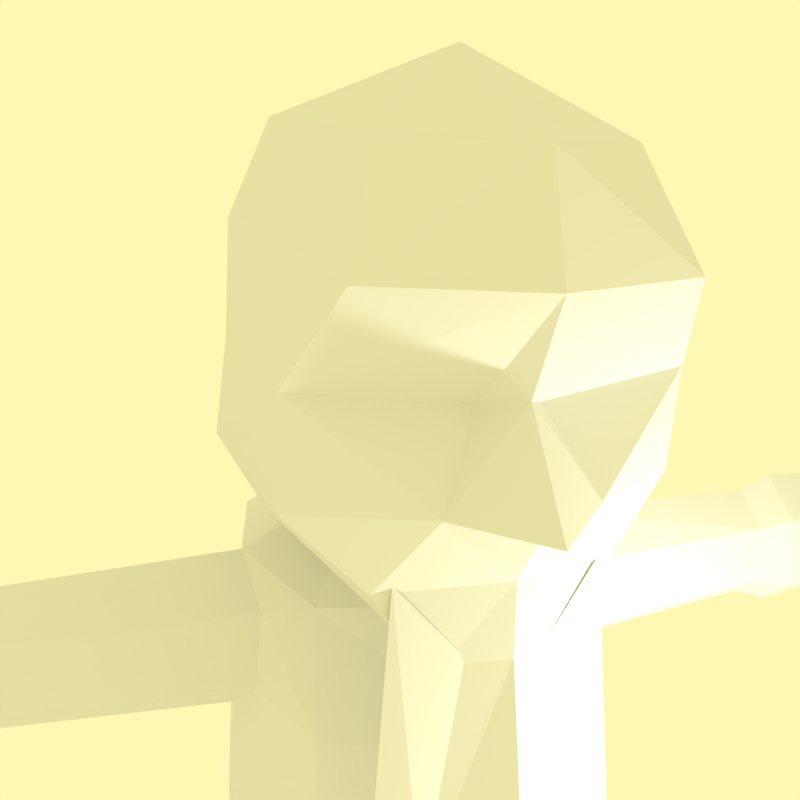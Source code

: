 # Source: OldMan.blend  (saved by Blender 2.77.0; exported with 4.5.12 LTS)
import bpy
from mathutils import Matrix  # noqa: F401  (used for matrix-valued properties, if any)

bpy.ops.wm.read_factory_settings(use_empty=True)
scene = bpy.context.scene
scene.name = 'Scene'

# ---- collections
col_collection_1 = bpy.data.collections.new('Collection 1'); scene.collection.children.link(col_collection_1)
col_collection_2 = bpy.data.collections.new('Collection 2'); scene.collection.children.link(col_collection_2)
col_collection_2.hide_render = True
col_collection_2.hide_viewport = True

# ---- materials (node trees are filled in below, after node groups)
mat_material_001 = bpy.data.materials.new('Material.001')
mat_material_001.alpha_threshold = 0.0
mat_material_001.use_transparent_shadow = False
mat_material_001.roughness = 0.5

# ---- material node trees

# ---- world
world_world = bpy.data.worlds.new('World'); scene.world = world_world
world_world.color = (1.0, 0.9357, 0.4536)
world_world.use_sun_shadow = False
world_world.sun_shadow_jitter_overblur = 0.0
world_world.cycles.sampling_method = 'MANUAL'

# ---- cameras
cam_camera_001 = bpy.data.cameras.new('Camera.001')
cam_camera_001.clip_end = 100.0
cam_camera_001.lens = 35.0
cam_camera_001.sensor_width = 32.0
cam_camera_001.sensor_height = 18.0
cam_camera_001.display_size = 2.0
cam_camera_001.dof.focus_distance = 0.0
cam_camera_001.dof.aperture_fstop = 128.0
cam_camera_001.dof.aperture_blades = 6

# ---- lights
light_lamp = bpy.data.lights.new('Lamp', 'POINT')
light_lamp.transmission_factor = 0.0
light_lamp.cutoff_distance = 30.0
light_lamp.energy = 100.0
light_lamp.shadow_buffer_clip_start = 1.001
light_lamp.shadow_soft_size = 0.1
light_lamp.shadow_maximum_resolution = 0.006
light_lamp.use_absolute_resolution = True

# ---- meshes
me_sphere = bpy.data.meshes.new('Sphere')
me_sphere.from_pydata([(2.931, -1.154, 8.322), (3.236, 0.4041, 8.322), (2.287, 1.285, 8.322), (1.105, 0.6811, 8.322), (1.192e-07, 0.4431, 27.93), (0.0, 1.941, 25.39), (1.192e-07, 1.409, 22.65), (1.735, -0.264, 27.8), (2.454, 0.941, 25.21), (1.735, 0.7018, 22.52), (2.454, -1.971, 27.49), (3.002, -1.473, 24.77), (2.454, -1.005, 22.21), (1.735, -3.678, 27.18), (2.775, -3.406, 24.34), (1.719, -3.461, 21.76), (1.192e-07, -4.592, 27.04), (0.0, -4.257, 24.2), (1.192e-07, -4.037, 21.92), (-1.192e-07, -2.154, 28.49), (0.7213, 0.1863, 22.05), (1.232, -2.77, 21.01), (1.192e-07, -3.997, 20.55), (2.962, -1.75, 26.29), (2.241, -4.382, 25.58), (5.96e-08, -4.927, 25.48), (3.138, -1.226, 23.42), (2.77, -3.189, 22.83), (5.96e-08, -5.139, 22.69), (5.96e-08, -4.533, 22.57), (0.4539, -3.668, 24.05), (1.073, -4.195, 22.86), (1.192e-07, 0.8049, 22.19), (0.4778, 0.6485, 22.17), (0.3691, -1.764, 20.68), (1.192e-07, -1.884, 20.66), (1.223e-07, 4.033, 21.56), (2.011, 2.759, 21.12), (2.671, -0.1715, 21.32), (1.764, -1.113, 20.59), (1.139e-07, -2.097, 19.26), (1.232e-07, 4.487, 19.0), (2.207, 3.171, 19.0), (2.888, -0.1886, 18.81), (1.936, -1.575, 18.73), (1.139e-07, -2.294, 18.46), (1.201e-07, 3.525, 17.08), (2.516, 2.508, 17.08), (2.921, 0.4364, 16.95), (1.91, -1.531, 16.88), (1.098e-07, -2.147, 16.71), (6.396e-09, 3.513, 14.93), (2.054, 2.836, 15.02), (2.971, 0.2081, 15.11), (2.626, -1.161, 15.0), (1.527e-08, -1.936, 14.42), (2.63, 0.6065, 19.28), (2.367, 0.656, 20.51), (2.651, -0.8539, 19.34), (2.512, -0.7709, 20.49), (7.06, -0.05121, 21.15), (7.06, -0.1384, 19.12), (7.06, 0.5416, 19.52), (7.06, 0.584, 20.57), (7.06, -0.7073, 19.57), (7.06, -0.6363, 20.56), (7.718, -0.04716, 21.41), (7.718, -0.1554, 18.88), (7.718, 0.6892, 19.39), (7.718, 0.7417, 20.69), (7.718, -0.862, 19.44), (7.718, -0.7738, 20.67), (12.98, -0.05378, 20.99), (12.98, -0.1275, 19.27), (12.98, 0.4479, 19.61), (12.98, 0.4837, 20.49), (12.98, -0.609, 19.65), (12.98, -0.5489, 20.48), (13.47, -0.05232, 21.52), (13.47, -0.1337, 18.79), (13.82, 0.5771, 20.03), (15.25, -0.06026, 21.24), (15.25, -0.1002, 19.04), (15.25, 0.2213, 20.04), (1.527e-08, 1.886, 13.02), (1.828, 1.893, 13.47), (3.294, 0.3828, 13.55), (2.532, -1.082, 13.11), (0.8595, -1.154, 8.322), (3.137, -1.43, 7.296), (3.504, 0.4496, 7.296), (2.359, 1.512, 7.296), (0.8319, 0.9606, 7.296), (0.5861, -1.43, 7.296), (3.021, -1.006, 2.027), (3.431, -0.2145, -0.05699), (2.432, 1.095, -0.05699), (1.225, -0.2145, -0.05699), (1.468, -1.006, 2.027), (3.225, -2.749, -0.05699), (1.468, -2.749, -0.05699), (1.378, -0.08976, 1.55), (3.226, -0.1609, 1.55), (2.392, 0.6739, 1.08), (0.9017, 0.6043, 0.9589), (3.333, -1.945, 1.354), (3.708, -0.1447, 0.559), (1.049, -1.736, 1.375), (2.756, 1.655, 0.6944), (0.9485, -3.627, 20.6), (1.192e-07, -4.005, 20.89), (1.47, -3.586, 21.9), (1.192e-07, -4.864, 14.63), (1.99, -3.591, 15.62), (0.5673, -3.775, 20.88), (1.168, -3.825, 17.74)], [], [(84, 3, 88, 55), (87, 55, 88, 0), (6, 5, 8, 9), (4, 19, 7), (5, 4, 7, 8), (8, 11, 26), (7, 19, 10), (34, 21, 109, 22, 35), (8, 7, 10, 23), (26, 11, 14, 27), (10, 19, 13), (20, 12, 15, 21), (23, 10, 13, 24), (31, 14, 30), (13, 19, 16), (15, 18, 22, 109), (24, 13, 16, 25), (30, 25, 17), (11, 23, 24, 14), (12, 26, 27, 15), (9, 8, 26, 12), (11, 8, 23), (29, 31, 28), (31, 30, 17, 28), (20, 33, 9, 12), (33, 32, 6, 9), (20, 21, 34), (34, 35, 40, 39), (32, 33, 37, 36), (33, 20, 38, 37), (20, 34, 39, 38), (37, 38, 57, 56, 42), (38, 39, 44, 59), (37, 42, 41, 36), (45, 44, 39), (49, 48, 44), (42, 47, 46, 41), (45, 50, 49, 44), (42, 56, 43, 48, 47), (47, 48, 53, 52), (48, 49, 54, 53), (46, 47, 52, 51), (49, 50, 55, 54), (56, 57, 63, 62), (18, 15, 31, 29), (15, 27, 14, 31), (14, 24, 25), (30, 14, 25), (48, 43, 58, 44), (40, 45, 39), (63, 60, 66, 69), (38, 59, 65, 60), (58, 59, 44), (64, 61, 67, 70), (43, 56, 62, 61), (59, 58, 64, 65), (58, 43, 61, 64), (57, 38, 60, 63), (67, 68, 74, 73), (68, 69, 75, 74), (60, 65, 71, 66), (62, 63, 69, 68), (61, 62, 68, 67), (65, 64, 70, 71), (78, 72, 77), (75, 72, 78), (71, 70, 76, 77), (70, 67, 73, 76), (69, 66, 72, 75), (66, 71, 77, 72), (80, 75, 78), (81, 78, 79, 82), (74, 75, 80), (74, 80, 79), (73, 79, 76), (79, 78, 77, 76), (80, 83, 82), (80, 78, 81), (83, 81, 82), (73, 74, 79), (83, 80, 81), (79, 80, 82), (53, 54, 87, 86), (51, 52, 85, 84), (54, 55, 87), (52, 53, 86, 85), (84, 85, 2, 3), (85, 86, 1, 2), (86, 87, 0, 1), (2, 1, 90, 91), (3, 2, 91, 92), (0, 88, 93, 89), (1, 0, 89, 90), (3, 92, 93, 88), (103, 96, 97), (102, 94, 95), (103, 102, 95), (105, 107, 98, 94), (101, 97, 98), (95, 94, 99), (98, 97, 100), (95, 99, 100, 97, 96), (98, 100, 99, 94), (108, 106, 102, 103), (106, 105, 94, 102), (104, 108, 103, 101), (104, 101, 98, 107), (101, 103, 97), (96, 103, 95), (92, 104, 107, 93), (92, 91, 108, 104), (90, 89, 105, 106), (91, 90, 106, 108), (89, 93, 107, 105), (21, 15, 109), (114, 115, 113, 111), (110, 112, 115, 114)])
_uv = me_sphere.uv_layers.new(name='UVMap')
_uv.uv.foreach_set('vector', [0.2359, 0.3502, 0.2398, 0.1882, 0.2797, 0.1864, 0.3666, 0.3261, 0.1044, 0.2988, 0.02982, 0.3277, 0.08683, 0.1837, 0.1324, 0.1809, 0.5334, 0.7563, 0.5325, 0.8361, 0.4609, 0.8172, 0.4808, 0.7524, 0.4908, 0.9091, 0.4195, 0.9583, 0.4407, 0.882, 0.5325, 0.8361, 0.4908, 0.9091, 0.4407, 0.882, 0.4609, 0.8172, 0.4609, 0.8172, 0.3935, 0.7972, 0.406, 0.7596, 0.4407, 0.882, 0.4195, 0.9583, 0.3855, 0.8793, 0.04279, 0.59, 0.09502, 0.6235, 0.1251, 0.65, 0.08884, 0.6863, 0.03013, 0.6068, 0.4609, 0.8172, 0.4407, 0.882, 0.3855, 0.8793, 0.3837, 0.8359, 0.2083, 0.4837, 0.2701, 0.4842, 0.2672, 0.5879, 0.2042, 0.5825, 0.4025, 0.5, 0.5206, 0.5786, 0.3901, 0.591, 0.04846, 0.5629, 0.1349, 0.5, 0.1613, 0.6137, 0.09502, 0.6235, 0.3329, 0.4837, 0.4025, 0.5, 0.3901, 0.591, 0.3202, 0.6064, 0.2101, 0.6687, 0.2672, 0.5879, 0.2586, 0.6838, 0.3901, 0.591, 0.5206, 0.5786, 0.4136, 0.6867, 0.1613, 0.6137, 0.1516, 0.7201, 0.08884, 0.6863, 0.1251, 0.65, 0.3202, 0.6064, 0.3901, 0.591, 0.4136, 0.6867, 0.3314, 0.7138, 0.2586, 0.6838, 0.3314, 0.7138, 0.2575, 0.7151, 0.2701, 0.4842, 0.3329, 0.4837, 0.3202, 0.6064, 0.2672, 0.5879, 0.1349, 0.5, 0.2083, 0.4837, 0.2042, 0.5825, 0.1613, 0.6137, 0.4808, 0.7524, 0.4609, 0.8172, 0.406, 0.7596, 0.4342, 0.7249, 0.3935, 0.7972, 0.4609, 0.8172, 0.3837, 0.8359, 0.1878, 0.7272, 0.2101, 0.6687, 0.2046, 0.7407, 0.2101, 0.6687, 0.2586, 0.6838, 0.2575, 0.7151, 0.2046, 0.7407, 0.4773, 0.6767, 0.4921, 0.6865, 0.4808, 0.7524, 0.4342, 0.7249, 0.4921, 0.6865, 0.5084, 0.6848, 0.5334, 0.7563, 0.4808, 0.7524, 0.04846, 0.5629, 0.09502, 0.6235, 0.04279, 0.59, 0.3772, 0.1839, 0.3596, 0.1924, 0.3365, 0.16, 0.3926, 0.1345, 0.446, 0.2103, 0.4266, 0.1929, 0.4504, 0.1376, 0.4978, 0.1767, 0.4266, 0.1929, 0.402, 0.1789, 0.4192, 0.1436, 0.4504, 0.1376, 0.402, 0.1789, 0.3772, 0.1839, 0.3926, 0.1345, 0.4192, 0.1436, 0.4504, 0.1376, 0.4192, 0.1436, 0.4401, 0.1328, 0.4432, 0.1064, 0.4661, 0.1044, 0.4192, 0.1436, 0.3926, 0.1345, 0.3818, 0.08988, 0.4063, 0.129, 0.4504, 0.1376, 0.4661, 0.1044, 0.5285, 0.1359, 0.4978, 0.1767, 0.3108, 0.09738, 0.3818, 0.08988, 0.3926, 0.1345, 0.3706, 0.03906, 0.423, 0.03906, 0.3818, 0.08988, 0.4661, 0.1044, 0.4701, 0.04939, 0.5471, 0.06921, 0.5285, 0.1359, 0.3108, 0.09738, 0.3052, 0.04282, 0.3706, 0.03906, 0.3818, 0.08988, 0.4661, 0.1044, 0.4432, 0.1064, 0.4234, 0.09123, 0.423, 0.03906, 0.4701, 0.04939, 0.1519, 0.3971, 0.1161, 0.3854, 0.1365, 0.3607, 0.1769, 0.3701, 0.1161, 0.3854, 0.07446, 0.3781, 0.09836, 0.3415, 0.1365, 0.3607, 0.2068, 0.4183, 0.1519, 0.3971, 0.1769, 0.3701, 0.2176, 0.3965, 0.07446, 0.3781, 0.0225, 0.3672, 0.02982, 0.3277, 0.09836, 0.3415, 0.02945, 0.847, 0.02566, 0.8141, 0.1328, 0.8191, 0.1319, 0.8491, 0.1516, 0.7201, 0.1613, 0.6137, 0.2101, 0.6687, 0.1878, 0.7272, 0.1613, 0.6137, 0.2042, 0.5825, 0.2672, 0.5879, 0.2101, 0.6687, 0.2672, 0.5879, 0.3202, 0.6064, 0.3314, 0.7138, 0.2586, 0.6838, 0.2672, 0.5879, 0.3314, 0.7138, 0.423, 0.03906, 0.4234, 0.09123, 0.4046, 0.1034, 0.3818, 0.08988, 0.3365, 0.16, 0.3108, 0.09738, 0.3926, 0.1345, 0.1328, 0.8191, 0.1325, 0.7912, 0.1474, 0.787, 0.1466, 0.819, 0.03257, 0.9603, 0.02725, 0.9314, 0.1307, 0.93, 0.1298, 0.9556, 0.4046, 0.1034, 0.4063, 0.129, 0.3818, 0.08988, 0.1298, 0.9016, 0.1287, 0.8766, 0.1435, 0.877, 0.1431, 0.9012, 0.03403, 0.8753, 0.02945, 0.847, 0.1319, 0.8491, 0.1287, 0.8766, 0.02725, 0.9314, 0.02876, 0.9004, 0.1298, 0.9016, 0.1307, 0.93, 0.02876, 0.9004, 0.03403, 0.8753, 0.1287, 0.8766, 0.1298, 0.9016, 0.02566, 0.8141, 0.03485, 0.7804, 0.1325, 0.7912, 0.1328, 0.8191, 0.1435, 0.877, 0.1443, 0.8502, 0.2359, 0.8583, 0.2345, 0.88, 0.1443, 0.8502, 0.1466, 0.819, 0.2392, 0.8335, 0.2359, 0.8583, 0.1298, 0.9556, 0.1307, 0.93, 0.1431, 0.9308, 0.1434, 0.9603, 0.1319, 0.8491, 0.1328, 0.8191, 0.1466, 0.819, 0.1443, 0.8502, 0.1287, 0.8766, 0.1319, 0.8491, 0.1443, 0.8502, 0.1435, 0.877, 0.1307, 0.93, 0.1298, 0.9016, 0.1431, 0.9012, 0.1431, 0.9308, 0.3253, 0.9408, 0.3058, 0.946, 0.2871, 0.9293, 0.2911, 0.8379, 0.3216, 0.8203, 0.3451, 0.8337, 0.1431, 0.9308, 0.1431, 0.9012, 0.2343, 0.8995, 0.2356, 0.9224, 0.1431, 0.9012, 0.1435, 0.877, 0.2345, 0.88, 0.2343, 0.8995, 0.1466, 0.819, 0.1474, 0.787, 0.2436, 0.8107, 0.2392, 0.8335, 0.1434, 0.9603, 0.1431, 0.9308, 0.2356, 0.9224, 0.2379, 0.9436, 0.2912, 0.8613, 0.2911, 0.8379, 0.3451, 0.8337, 0.3451, 0.897, 0.3253, 0.9408, 0.2824, 0.8899, 0.2922, 0.8856, 0.2707, 0.8664, 0.2911, 0.8379, 0.2912, 0.8613, 0.2707, 0.8664, 0.2912, 0.8613, 0.2824, 0.8899, 0.272, 0.8913, 0.2824, 0.8899, 0.2749, 0.9097, 0.2824, 0.8899, 0.3253, 0.9408, 0.2871, 0.9293, 0.2749, 0.9097, 0.2912, 0.8613, 0.3018, 0.8817, 0.2922, 0.8856, 0.2912, 0.8613, 0.3451, 0.8337, 0.3451, 0.897, 0.3018, 0.8817, 0.3451, 0.897, 0.2922, 0.8856, 0.272, 0.8913, 0.2707, 0.8664, 0.2824, 0.8899, 0.3018, 0.8817, 0.2912, 0.8613, 0.3451, 0.897, 0.2824, 0.8899, 0.2912, 0.8613, 0.2922, 0.8856, 0.1365, 0.3607, 0.09836, 0.3415, 0.1044, 0.2988, 0.1491, 0.3196, 0.2176, 0.3965, 0.1769, 0.3701, 0.1988, 0.332, 0.2359, 0.3502, 0.09836, 0.3415, 0.02982, 0.3277, 0.1044, 0.2988, 0.1769, 0.3701, 0.1365, 0.3607, 0.1491, 0.3196, 0.1988, 0.332, 0.2359, 0.3502, 0.1988, 0.332, 0.2047, 0.1888, 0.2398, 0.1882, 0.1988, 0.332, 0.1491, 0.3196, 0.171, 0.1851, 0.2047, 0.1888, 0.1491, 0.3196, 0.1044, 0.2988, 0.1324, 0.1809, 0.171, 0.1851, 0.2047, 0.1888, 0.171, 0.1851, 0.172, 0.1689, 0.2053, 0.1718, 0.2398, 0.1882, 0.2047, 0.1888, 0.2053, 0.1718, 0.2384, 0.1726, 0.1324, 0.1809, 0.08683, 0.1837, 0.0798, 0.1681, 0.1325, 0.165, 0.171, 0.1851, 0.1324, 0.1809, 0.1325, 0.165, 0.172, 0.1689, 0.2398, 0.1882, 0.2384, 0.1726, 0.286, 0.1718, 0.2797, 0.1864, 0.385, 0.3751, 0.4014, 0.3971, 0.3447, 0.4101, 0.3983, 0.3376, 0.401, 0.3077, 0.4296, 0.3514, 0.385, 0.3751, 0.3983, 0.3376, 0.4296, 0.3514, 0.1378, 0.07894, 0.08485, 0.0801, 0.0899, 0.05511, 0.1431, 0.05588, 0.3425, 0.3761, 0.3447, 0.4101, 0.3112, 0.3715, 0.4296, 0.3514, 0.401, 0.3077, 0.4658, 0.2768, 0.3112, 0.3715, 0.3447, 0.4101, 0.2629, 0.4243, 0.07632, 0.4742, 0.04159, 0.4713, 0.04159, 0.4472, 0.07632, 0.4439, 0.09426, 0.4605, 0.375, 0.2642, 0.4364, 0.2275, 0.4658, 0.2768, 0.401, 0.3077, 0.2079, 0.07383, 0.1719, 0.07601, 0.1718, 0.04614, 0.2105, 0.03883, 0.1719, 0.07601, 0.1378, 0.07894, 0.1431, 0.05588, 0.1718, 0.04614, 0.2443, 0.08108, 0.2079, 0.07383, 0.2105, 0.03883, 0.2503, 0.05252, 0.2443, 0.08108, 0.2503, 0.05252, 0.2811, 0.06371, 0.2835, 0.08625, 0.3425, 0.3761, 0.385, 0.3751, 0.3447, 0.4101, 0.4014, 0.3971, 0.385, 0.3751, 0.4296, 0.3514, 0.2384, 0.1726, 0.2443, 0.08108, 0.2835, 0.08625, 0.286, 0.1718, 0.2384, 0.1726, 0.2053, 0.1718, 0.2079, 0.07383, 0.2443, 0.08108, 0.172, 0.1689, 0.1325, 0.165, 0.1378, 0.07894, 0.1719, 0.07601, 0.2053, 0.1718, 0.172, 0.1689, 0.1719, 0.07601, 0.2079, 0.07383, 0.1325, 0.165, 0.0798, 0.1681, 0.08485, 0.0801, 0.1378, 0.07894, 0.09502, 0.6235, 0.1613, 0.6137, 0.1251, 0.65, 0.874, 0.8808, 0.8578, 0.7382, 0.9406, 0.5119, 0.9731, 0.975, 0.775, 0.9141, 0.775, 0.3872, 0.8578, 0.7382, 0.874, 0.8808])
me_sphere.materials.append(mat_material_001)
me_sphere.use_remesh_preserve_volume = False
me_sphere.use_remesh_preserve_attributes = False
me_sphere.use_mirror_vertex_groups = False
me_sphere.use_paint_bone_selection = False
me_sphere.use_paint_mask_vertex = True
me_sphere.update()
arm_armature_001 = bpy.data.armatures.new('Armature.001')  # bones are not reproduced
arm_armature = bpy.data.armatures.new('Armature')  # bones are not reproduced

# ---- objects
ob_armature_001 = bpy.data.objects.new('Armature.001', arm_armature_001)
ob_sphere = bpy.data.objects.new('Sphere', me_sphere)
ob_camera_001 = bpy.data.objects.new('Camera.001', cam_camera_001)
ob_lamp = bpy.data.objects.new('Lamp', light_lamp)
ob_armature = bpy.data.objects.new('Armature', arm_armature)

# ---- transforms, parenting, visibility, modifiers, constraints
ob_armature_001.location = (-0.3551, -0.2639, 0.07541)
ob_armature_001.scale = (0.2714, 0.2714, 0.2714)
ob_armature_001.show_in_front = True
ob_armature_001.lineart.crease_threshold = 0.0
ob_sphere.parent = ob_armature_001
ob_sphere.location = (0.0, 0.0, 0.0)
ob_sphere.lineart.crease_threshold = 0.0
_vg = ob_sphere.vertex_groups.new(name='Bone')
for _i, _w in zip([15, 18, 21, 22, 34, 35, 36, 37, 39, 40, 41, 42, 43, 44, 45, 46, 47, 48, 49, 50, 51, 52, 53, 54, 55, 56, 57, 58, 59, 84, 85, 87, 109], [0.0141, 0.006803, 0.05803, 0.0367, 0.1044, 0.1185, 0.521, 0.3526, 0.09244, 0.1519, 0.6446, 0.5624, 0.09729, 0.498, 0.6808, 0.662, 0.6062, 0.5343, 0.7008, 0.812, 0.4971, 0.2334, 0.08625, 0.1269, 0.7558, 0.07448, 0.05202, 0.08267, 0.05281, 0.1393, 0.05774, 0.02481, 0.04203]): _vg.add([_i], _w, 'REPLACE')
_vg = ob_sphere.vertex_groups.new(name='Bone.001')
for _i, _w in zip([4, 5, 6, 7, 8, 9, 10, 11, 12, 13, 14, 15, 16, 17, 18, 19, 20, 21, 22, 23, 24, 25, 26, 27, 28, 29, 30, 31, 32, 33, 34, 35, 36, 37, 38, 39, 40, 41, 42, 44, 45, 46, 50, 109, 110, 111, 112, 113, 114, 115], [0.9998, 0.9976, 0.9877, 0.9987, 0.9964, 0.984, 0.9964, 0.9905, 0.9691, 0.9933, 0.9818, 0.9099, 0.99, 0.9739, 0.9222, 0.9974, 0.9453, 0.8329, 0.8829, 0.9947, 0.9877, 0.984, 0.9824, 0.9558, 0.9471, 0.9401, 0.9739, 0.9503, 0.9581, 0.9656, 0.6872, 0.7201, 0.2471, 0.269, 0.02973, 0.1928, 0.6969, 0.1044, 0.08214, 0.05471, 0.1686, 0.03096, 0.03872, 0.8716, 1.0, 1.0, 1.0, 1.0, 1.0, 1.0]): _vg.add([_i], _w, 'REPLACE')
_vg = ob_sphere.vertex_groups.new(name='hola_L')
for _i, _w in zip([20, 36, 37, 38, 39, 40, 41, 42, 43, 44, 45, 46, 47, 48, 49, 50, 51, 52, 53, 56, 57, 58, 59, 60, 61, 62, 63, 64, 65, 66, 67, 68, 69, 70, 71], [0.04753, 0.1805, 0.3334, 0.9877, 0.7076, 0.1426, 0.1493, 0.2751, 0.8594, 0.4107, 0.1139, 0.08935, 0.1425, 0.2099, 0.1009, 0.04918, 0.02885, 0.02906, 0.002615, 0.8932, 0.917, 0.8954, 0.9224, 0.8687, 0.8646, 0.9314, 0.9416, 0.8529, 0.8626, 0.142, 0.1409, 0.08154, 0.07177, 0.1585, 0.1517]): _vg.add([_i], _w, 'REPLACE')
_vg = ob_sphere.vertex_groups.new(name='Bone_L.001')
for _i, _w in zip([60, 61, 62, 63, 64, 65, 66, 67, 68, 69, 70, 71, 72, 73, 74, 75, 76, 77, 78, 79, 80, 81, 82, 83], [0.1313, 0.1318, 0.06714, 0.05771, 0.1443, 0.1362, 0.8579, 0.8586, 0.9183, 0.9282, 0.841, 0.8481, 0.999, 0.9976, 0.9988, 0.9997, 0.9977, 0.9988, 0.9997, 0.9991, 0.9999, 1.0, 0.9998, 0.9999]): _vg.add([_i], _w, 'REPLACE')
_vg = ob_sphere.vertex_groups.new(name='hola_R')
_vg = ob_sphere.vertex_groups.new(name='Bone_R.001')
_vg = ob_sphere.vertex_groups.new(name='Bone_L.002')
for _i, _w in zip([2, 3, 36, 37, 41, 42, 43, 44, 45, 46, 47, 48, 49, 50, 51, 52, 53, 54, 55, 84, 85, 86, 87, 88], [0.006893, 0.003125, 0.04908, 0.03665, 0.09814, 0.07834, 0.01085, 0.02048, 0.02056, 0.2003, 0.2231, 0.2444, 0.1769, 0.08996, 0.4264, 0.7044, 0.8813, 0.8498, 0.2175, 0.7749, 0.8937, 0.9542, 0.925, 0.007474]): _vg.add([_i], _w, 'REPLACE')
_vg = ob_sphere.vertex_groups.new(name='Bone_L.003')
for _i, _w in zip([0, 1, 2, 3, 84, 85, 87, 88, 89, 90, 91, 92, 93, 94, 95, 96, 97, 98, 99, 100, 101, 102, 103, 104, 105, 106, 107, 108], [0.9754, 0.9773, 0.969, 0.969, 0.07957, 0.03177, 0.02254, 0.9672, 0.9964, 0.9971, 0.9961, 0.9956, 0.9939, 0.9998, 1.0, 1.0, 0.9999, 0.9997, 1.0, 0.9999, 0.9997, 0.9998, 0.9999, 0.9992, 0.9991, 0.9994, 0.9989, 0.9993]): _vg.add([_i], _w, 'REPLACE')
_vg = ob_sphere.vertex_groups.new(name='Bone_R.002')
_vg = ob_sphere.vertex_groups.new(name='Bone_R.003')
_m = ob_sphere.modifiers.new('Triangulate', 'TRIANGULATE')
_m = ob_sphere.modifiers.new('Mirror', 'MIRROR')
_m.merge_threshold = 0.05
_m = ob_sphere.modifiers.new('Armature', 'ARMATURE')
_m.object = ob_armature_001
ob_camera_001.location = (-1.693, -3.776, 7.179)
ob_camera_001.rotation_euler = (1.375, 1.982e-07, -0.364)
ob_camera_001.lineart.crease_threshold = 0.0
ob_lamp.location = (0.751, -2.062, 5.058)
ob_lamp.rotation_euler = (0.6503, 0.05522, 1.866)
ob_lamp.scale = (0.2714, 0.2714, 0.2714)
ob_lamp.lock_rotations_4d = False
ob_lamp.empty_display_type = 'ARROWS'
ob_lamp.color = (0.0, 0.0, 0.0, 0.0)
ob_lamp.lineart.crease_threshold = 0.0
ob_armature.location = (0.0, 0.0, 0.0)
ob_armature.show_in_front = True
ob_armature.lineart.crease_threshold = 0.0

# ---- collection membership
col_collection_1.objects.link(ob_armature_001)
col_collection_1.objects.link(ob_sphere)
col_collection_1.objects.link(ob_camera_001)
col_collection_1.objects.link(ob_lamp)
col_collection_2.objects.link(ob_armature)

# ---- scene / render settings (as saved in the file)
scene.camera = ob_camera_001
scene.frame_start = 0; scene.frame_end = 200; scene.frame_set(0)
scene.render.engine = 'BLENDER_EEVEE_NEXT'
scene.render.image_settings.file_format = 'FFMPEG'
scene.render.resolution_x = 720
scene.render.resolution_y = 720
scene.render.dither_intensity = 0.0
scene.cycles.use_denoising = False
scene.cycles.samples = 128
scene.cycles.sampling_pattern = 'TABULATED_SOBOL'
scene.cycles.light_sampling_threshold = 0.0
scene.cycles.use_adaptive_sampling = False
scene.cycles.use_light_tree = False
scene.cycles.blur_glossy = 0.0
scene.cycles.sample_clamp_indirect = 0.0
scene.view_settings.view_transform = 'Standard'
bpy.context.view_layer.update()
